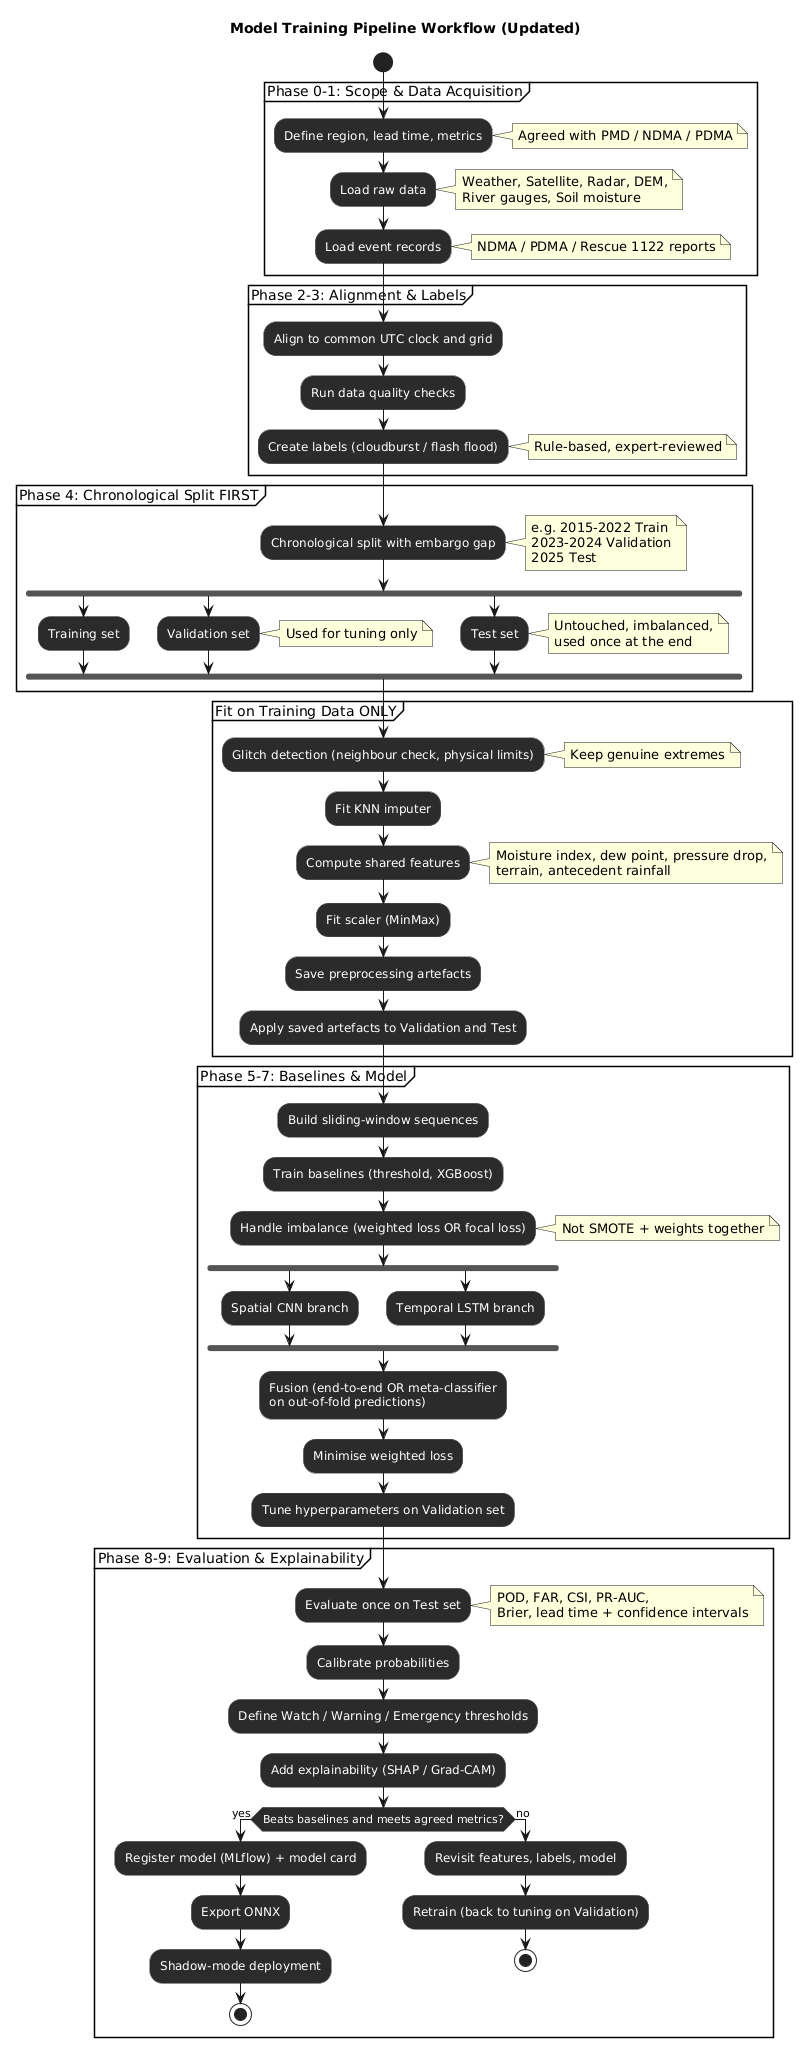

The diagram above was rendered by PlantUML. Its source (embedded in the PNG):
@startuml
title Model Training Pipeline Workflow (Updated)
skinparam activity {
  BackgroundColor #2b2b2b
  FontColor white
  BorderColor #555555
}
start

partition "Phase 0-1: Scope & Data Acquisition" {
  :Define region, lead time, metrics;
  note right: Agreed with PMD / NDMA / PDMA
  :Load raw data;
  note right: Weather, Satellite, Radar, DEM,\nRiver gauges, Soil moisture
  :Load event records;
  note right: NDMA / PDMA / Rescue 1122 reports
}

partition "Phase 2-3: Alignment & Labels" {
  :Align to common UTC clock and grid;
  :Run data quality checks;
  :Create labels (cloudburst / flash flood);
  note right: Rule-based, expert-reviewed
}

partition "Phase 4: Chronological Split FIRST" {
  :Chronological split with embargo gap;
  note right: e.g. 2015-2022 Train\n2023-2024 Validation\n2025 Test
  fork
    :Training set;
  fork again
    :Validation set;
    note right: Used for tuning only
  fork again
    :Test set;
    note right: Untouched, imbalanced,\nused once at the end
  end fork
}

partition "Fit on Training Data ONLY" {
  :Glitch detection (neighbour check, physical limits);
  note right: Keep genuine extremes
  :Fit KNN imputer;
  :Compute shared features;
  note right: Moisture index, dew point, pressure drop,\nterrain, antecedent rainfall
  :Fit scaler (MinMax);
  :Save preprocessing artefacts;
  :Apply saved artefacts to Validation and Test;
}

partition "Phase 5-7: Baselines & Model" {
  :Build sliding-window sequences;
  :Train baselines (threshold, XGBoost);
  :Handle imbalance (weighted loss OR focal loss);
  note right: Not SMOTE + weights together
  fork
    :Spatial CNN branch;
  fork again
    :Temporal LSTM branch;
  end fork
  :Fusion (end-to-end OR meta-classifier\non out-of-fold predictions);
  :Minimise weighted loss;
  :Tune hyperparameters on Validation set;
}

partition "Phase 8-9: Evaluation & Explainability" {
  :Evaluate once on Test set;
  note right: POD, FAR, CSI, PR-AUC,\nBrier, lead time + confidence intervals
  :Calibrate probabilities;
  :Define Watch / Warning / Emergency thresholds;
  :Add explainability (SHAP / Grad-CAM);
  if (Beats baselines and meets agreed metrics?) then (yes)
    :Register model (MLflow) + model card;
    :Export ONNX;
    :Shadow-mode deployment;
    stop
  else (no)
    :Revisit features, labels, model;
    :Retrain (back to tuning on Validation);
    stop
  endif
}
@enduml